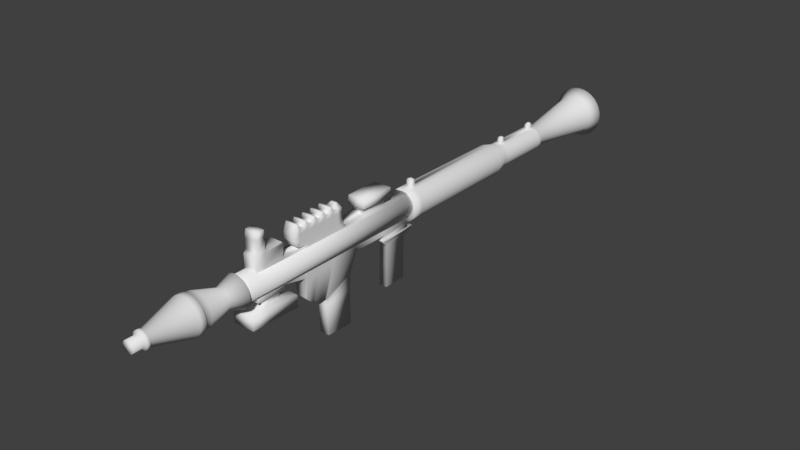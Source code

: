 # Source: Bazooka.blend  (saved by Blender 2.79.0; exported with 4.5.12 LTS)
import bpy
from mathutils import Matrix  # noqa: F401  (used for matrix-valued properties, if any)

bpy.ops.wm.read_factory_settings(use_empty=True)
scene = bpy.context.scene
scene.name = 'Scene'

# ---- collections
col_collection_1 = bpy.data.collections.new('Collection 1'); scene.collection.children.link(col_collection_1)

# ---- world
world_world = bpy.data.worlds.new('World'); scene.world = world_world
world_world.color = (0.05088, 0.05088, 0.05088)
world_world.use_sun_shadow = False
world_world.sun_shadow_jitter_overblur = 0.0
world_world.cycles.sampling_method = 'MANUAL'

# ---- meshes
me_cylinder_002 = bpy.data.meshes.new('Cylinder.002')
me_cylinder_002.from_pydata([(-1.282e-08, -0.2205, -0.2263), (0.0, 0.1471, -0.1471), (0.04836, -0.2205, -0.2215), (0.0287, 0.1471, -0.1443), (0.09487, -0.2205, -0.2074), (0.05629, 0.1471, -0.1359), (0.1377, -0.2205, -0.1845), (0.08172, 0.1471, -0.1223), (0.1753, -0.2205, -0.1537), (0.104, 0.1471, -0.104), (0.2061, -0.2205, -0.1161), (0.1223, 0.1471, -0.08172), (0.229, -0.2205, -0.07327), (0.1359, 0.1471, -0.05629), (0.2431, -0.2205, -0.02677), (0.1443, 0.1471, -0.0287), (0.2479, -0.2205, 0.02159), (0.1471, 0.1471, -1.753e-08), (0.2431, -0.2205, 0.06996), (0.1443, 0.1471, 0.0287), (0.229, -0.2205, 0.1165), (0.1359, 0.1471, 0.05629), (0.2061, -0.2205, 0.1593), (0.1223, 0.1471, 0.08172), (0.1753, -0.2205, 0.1969), (0.104, 0.1471, 0.104), (0.1377, -0.2205, 0.2277), (0.08172, 0.1471, 0.1223), (0.09487, -0.2205, 0.2506), (0.05629, 0.1471, 0.1359), (0.04836, -0.2205, 0.2647), (0.0287, 0.1471, 0.1443), (-9.359e-08, -0.2205, 0.2695), (-4.793e-08, 0.1471, 0.1471), (-0.04836, -0.2205, 0.2647), (-0.0287, 0.1471, 0.1443), (-0.09487, -0.2205, 0.2506), (-0.05629, 0.1471, 0.1359), (-0.1377, -0.2205, 0.2277), (-0.08172, 0.1471, 0.1223), (-0.1753, -0.2205, 0.1969), (-0.104, 0.1471, 0.104), (-0.2061, -0.2205, 0.1593), (-0.1223, 0.1471, 0.08172), (-0.229, -0.2205, 0.1165), (-0.1359, 0.1471, 0.05629), (-0.2431, -0.2205, 0.06996), (-0.1443, 0.1471, 0.0287), (-0.2479, -0.2205, 0.02159), (-0.1471, 0.1471, -1.485e-07), (-0.2431, -0.2205, -0.02677), (-0.1443, 0.1471, -0.0287), (-0.229, -0.2205, -0.07327), (-0.1359, 0.1471, -0.05629), (-0.2061, -0.2205, -0.1161), (-0.1223, 0.1471, -0.08172), (-0.1753, -0.2205, -0.1537), (-0.104, 0.1471, -0.104), (-0.1377, -0.2205, -0.1845), (-0.08172, 0.1471, -0.1223), (-0.09487, -0.2205, -0.2074), (-0.05629, 0.1471, -0.1359), (-0.04836, -0.2205, -0.2215), (-0.0287, 0.1471, -0.1443), (-1.02e-08, 0.376, -0.233), (0.04545, 0.376, -0.2285), (0.08916, 0.376, -0.2152), (0.1294, 0.376, -0.1937), (0.1647, 0.376, -0.1647), (0.1937, 0.376, -0.1294), (0.2152, 0.376, -0.08916), (0.2285, 0.376, -0.04545), (0.233, 0.376, 4.38e-09), (0.2285, 0.376, 0.04545), (0.2152, 0.376, 0.08916), (0.1937, 0.376, 0.1294), (0.1647, 0.376, 0.1647), (0.1294, 0.376, 0.1937), (0.08916, 0.376, 0.2152), (0.04545, 0.376, 0.2285), (-8.611e-08, 0.376, 0.233), (-0.04545, 0.376, 0.2285), (-0.08916, 0.376, 0.2152), (-0.1294, 0.376, 0.1937), (-0.1647, 0.376, 0.1647), (-0.1937, 0.376, 0.1294), (-0.2152, 0.376, 0.08916), (-0.2285, 0.376, 0.04545), (-0.233, 0.376, -2.03e-07), (-0.2285, 0.376, -0.04545), (-0.2152, 0.376, -0.08916), (-0.1937, 0.376, -0.1294), (-0.1647, 0.376, -0.1647), (-0.1294, 0.376, -0.1937), (-0.08916, 0.376, -0.2152), (-0.04545, 0.376, -0.2285), (1.07e-08, 0.4408, -0.05656), (0.01103, 0.4408, -0.05547), (0.02164, 0.4408, -0.05225), (0.03142, 0.4408, -0.04703), (0.03999, 0.4408, -0.03999), (0.04703, 0.4408, -0.03142), (0.05225, 0.4408, -0.02164), (0.05547, 0.4408, -0.01103), (0.05656, 0.4408, -4.216e-08), (0.05547, 0.4408, 0.01103), (0.05225, 0.4408, 0.02164), (0.04703, 0.4408, 0.03142), (0.03999, 0.4408, 0.03999), (0.03142, 0.4408, 0.04703), (0.02164, 0.4408, 0.05225), (0.01103, 0.4408, 0.05547), (-7.731e-09, 0.4408, 0.05656), (-0.01103, 0.4408, 0.05547), (-0.02164, 0.4408, 0.05225), (-0.03142, 0.4408, 0.04703), (-0.03999, 0.4408, 0.03999), (-0.04703, 0.4408, 0.03142), (-0.05225, 0.4408, 0.02164), (-0.05547, 0.4408, 0.01103), (-0.05656, 0.4408, -9.25e-08), (-0.05547, 0.4408, -0.01103), (-0.05225, 0.4408, -0.02164), (-0.04703, 0.4408, -0.03142), (-0.03999, 0.4408, -0.03999), (-0.03142, 0.4408, -0.04703), (-0.02164, 0.4408, -0.05225), (-0.01103, 0.4408, -0.05547), (4.875e-07, 1.611, -0.05656), (0.01103, 1.611, -0.05547), (0.02164, 1.611, -0.05225), (0.03142, 1.611, -0.04703), (0.03999, 1.611, -0.03999), (0.04703, 1.611, -0.03142), (0.05225, 1.611, -0.02164), (0.05547, 1.611, -0.01103), (0.05656, 1.611, -7.196e-08), (0.05547, 1.611, 0.01103), (0.05225, 1.611, 0.02164), (0.04703, 1.611, 0.03142), (0.03999, 1.611, 0.03999), (0.03142, 1.611, 0.04703), (0.02164, 1.611, 0.05225), (0.01103, 1.611, 0.05547), (4.691e-07, 1.611, 0.05656), (-0.01103, 1.611, 0.05547), (-0.02164, 1.611, 0.05225), (-0.03142, 1.611, 0.04703), (-0.03999, 1.611, 0.03999), (-0.04703, 1.611, 0.03142), (-0.05225, 1.611, 0.02164), (-0.05547, 1.611, 0.01103), (-0.05656, 1.611, -1.223e-07), (-0.05547, 1.611, -0.01103), (-0.05225, 1.611, -0.02164), (-0.04703, 1.611, -0.03142), (-0.03999, 1.611, -0.03999), (-0.03142, 1.611, -0.04703), (-0.02164, 1.611, -0.05225), (-0.01103, 1.611, -0.05547), (-1.282e-08, -0.3026, -0.2263), (0.04836, -0.3026, -0.2215), (0.09487, -0.3026, -0.2074), (0.1377, -0.3026, -0.1845), (0.1753, -0.3026, -0.1537), (0.2061, -0.3026, -0.1161), (0.229, -0.3026, -0.07327), (0.2431, -0.3026, -0.02677), (0.2479, -0.3026, 0.02159), (0.2431, -0.3026, 0.06996), (0.229, -0.3026, 0.1165), (0.2061, -0.3026, 0.1593), (0.1753, -0.3026, 0.1969), (0.1377, -0.3026, 0.2277), (0.09487, -0.3026, 0.2506), (0.04836, -0.3026, 0.2647), (-9.359e-08, -0.3026, 0.2695), (-0.04836, -0.3026, 0.2647), (-0.09487, -0.3026, 0.2506), (-0.1377, -0.3026, 0.2277), (-0.1753, -0.3026, 0.1969), (-0.2061, -0.3026, 0.1593), (-0.229, -0.3026, 0.1165), (-0.2431, -0.3026, 0.06996), (-0.2479, -0.3026, 0.02159), (-0.2431, -0.3026, -0.02677), (-0.229, -0.3026, -0.07327), (-0.2061, -0.3026, -0.1161), (-0.1753, -0.3026, -0.1537), (-0.1377, -0.3026, -0.1845), (-0.09487, -0.3026, -0.2074), (-0.04836, -0.3026, -0.2215), (-1.68e-08, -0.3155, -0.2466), (0.05232, -0.3155, -0.2414), (0.1026, -0.3155, -0.2262), (0.149, -0.3155, -0.2014), (0.1896, -0.3155, -0.168), (0.223, -0.3155, -0.1274), (0.2478, -0.3155, -0.08103), (0.263, -0.3155, -0.03073), (0.2682, -0.3155, 0.02159), (0.263, -0.3155, 0.07391), (0.2478, -0.3155, 0.1242), (0.223, -0.3155, 0.1706), (0.1896, -0.3155, 0.2112), (0.149, -0.3155, 0.2446), (0.1026, -0.3155, 0.2694), (0.05232, -0.3155, 0.2846), (-1.042e-07, -0.3155, 0.2898), (-0.05232, -0.3155, 0.2846), (-0.1026, -0.3155, 0.2694), (-0.149, -0.3155, 0.2446), (-0.1896, -0.3155, 0.2112), (-0.223, -0.3155, 0.1706), (-0.2478, -0.3155, 0.1242), (-0.263, -0.3155, 0.07391), (-0.2682, -0.3155, 0.02159), (-0.263, -0.3155, -0.03073), (-0.2478, -0.3155, -0.08104), (-0.223, -0.3155, -0.1274), (-0.1896, -0.3155, -0.168), (-0.149, -0.3155, -0.2014), (-0.1026, -0.3155, -0.2262), (-0.05232, -0.3155, -0.2414), (-1.68e-08, -0.3976, -0.2466), (0.05232, -0.3976, -0.2414), (0.1026, -0.3976, -0.2262), (0.149, -0.3976, -0.2014), (0.1896, -0.3976, -0.168), (0.223, -0.3976, -0.1274), (0.2478, -0.3976, -0.08103), (0.263, -0.3976, -0.03073), (0.2682, -0.3976, 0.02159), (0.263, -0.3976, 0.07391), (0.2478, -0.3976, 0.1242), (0.223, -0.3976, 0.1706), (0.1896, -0.3976, 0.2112), (0.149, -0.3976, 0.2446), (0.1026, -0.3976, 0.2694), (0.05232, -0.3976, 0.2846), (-1.042e-07, -0.3976, 0.2898), (-0.05232, -0.3976, 0.2846), (-0.1026, -0.3976, 0.2694), (-0.149, -0.3976, 0.2446), (-0.1896, -0.3976, 0.2112), (-0.223, -0.3976, 0.1706), (-0.2478, -0.3976, 0.1242), (-0.263, -0.3976, 0.07391), (-0.2682, -0.3976, 0.02159), (-0.263, -0.3976, -0.03073), (-0.2478, -0.3976, -0.08104), (-0.223, -0.3976, -0.1274), (-0.1896, -0.3976, -0.168), (-0.149, -0.3976, -0.2014), (-0.1026, -0.3976, -0.2262), (-0.05232, -0.3976, -0.2414), (-6.374e-08, -0.9676, -0.09034), (0.02184, -0.9676, -0.08819), (0.04283, -0.9676, -0.08182), (0.06219, -0.9676, -0.07148), (0.07915, -0.9676, -0.05756), (0.09307, -0.9676, -0.04059), (0.1034, -0.9676, -0.02124), (0.1098, -0.9676, -0.0002441), (0.1119, -0.9676, 0.02159), (0.1098, -0.9676, 0.04343), (0.1034, -0.9676, 0.06443), (0.09307, -0.9676, 0.08378), (0.07915, -0.9676, 0.1007), (0.06219, -0.9676, 0.1147), (0.04283, -0.9676, 0.125), (0.02184, -0.9676, 0.1314), (-1.002e-07, -0.9676, 0.1335), (-0.02184, -0.9676, 0.1314), (-0.04284, -0.9676, 0.125), (-0.06219, -0.9676, 0.1147), (-0.07915, -0.9676, 0.1007), (-0.09307, -0.9676, 0.08378), (-0.1034, -0.9676, 0.06443), (-0.1098, -0.9676, 0.04343), (-0.1119, -0.9676, 0.02159), (-0.1098, -0.9676, -0.0002442), (-0.1034, -0.9676, -0.02124), (-0.09307, -0.9676, -0.04059), (-0.07915, -0.9676, -0.05756), (-0.06219, -0.9676, -0.07148), (-0.04283, -0.9676, -0.08182), (-0.02184, -0.9676, -0.08819), (-6.489e-08, -0.9849, -0.1047), (0.02465, -0.9849, -0.1023), (0.04834, -0.9849, -0.09512), (0.07018, -0.9849, -0.08344), (0.08933, -0.9849, -0.06773), (0.105, -0.9849, -0.04859), (0.1167, -0.9849, -0.02675), (0.1239, -0.9849, -0.003052), (0.1263, -0.9849, 0.02159), (0.1239, -0.9849, 0.04624), (0.1167, -0.9849, 0.06994), (0.105, -0.9849, 0.09178), (0.08933, -0.9849, 0.1109), (0.07018, -0.9849, 0.1266), (0.04834, -0.9849, 0.1383), (0.02465, -0.9849, 0.1455), (-1.06e-07, -0.9849, 0.1479), (-0.02465, -0.9849, 0.1455), (-0.04834, -0.9849, 0.1383), (-0.07018, -0.9849, 0.1266), (-0.08933, -0.9849, 0.1109), (-0.105, -0.9849, 0.09178), (-0.1167, -0.9849, 0.06994), (-0.1239, -0.9849, 0.04624), (-0.1263, -0.9849, 0.02159), (-0.1239, -0.9849, -0.003052), (-0.1167, -0.9849, -0.02675), (-0.105, -0.9849, -0.04859), (-0.08933, -0.9849, -0.06773), (-0.07018, -0.9849, -0.08344), (-0.04834, -0.9849, -0.09512), (-0.02464, -0.9849, -0.1023), (-6.489e-08, -1.028, -0.1047), (0.02465, -1.028, -0.1023), (0.04834, -1.028, -0.09512), (0.07018, -1.028, -0.08344), (0.08933, -1.028, -0.06773), (0.105, -1.028, -0.04859), (0.1167, -1.028, -0.02675), (0.1239, -1.028, -0.003052), (0.1263, -1.028, 0.02159), (0.1239, -1.028, 0.04624), (0.1167, -1.028, 0.06994), (0.105, -1.028, 0.09178), (0.08933, -1.028, 0.1109), (0.07018, -1.028, 0.1266), (0.04834, -1.028, 0.1383), (0.02465, -1.028, 0.1455), (-1.06e-07, -1.028, 0.1479), (-0.02465, -1.028, 0.1455), (-0.04834, -1.028, 0.1383), (-0.07018, -1.028, 0.1266), (-0.08933, -1.028, 0.1109), (-0.105, -1.028, 0.09178), (-0.1167, -1.028, 0.06994), (-0.1239, -1.028, 0.04624), (-0.1263, -1.028, 0.02159), (-0.1239, -1.028, -0.003052), (-0.1167, -1.028, -0.02675), (-0.105, -1.028, -0.04859), (-0.08933, -1.028, -0.06773), (-0.07018, -1.028, -0.08344), (-0.04834, -1.028, -0.09512), (-0.02464, -1.028, -0.1023), (-5.949e-08, -1.058, -0.07025), (0.01707, -1.058, -0.06857), (0.03349, -1.058, -0.06359), (0.04863, -1.058, -0.0555), (0.06189, -1.058, -0.04461), (0.07277, -1.058, -0.03135), (0.08086, -1.058, -0.01622), (0.08584, -1.058, 0.0001994), (0.08752, -1.058, 0.01727), (0.08584, -1.058, 0.03435), (0.08086, -1.058, 0.05077), (0.07277, -1.058, 0.0659), (0.06189, -1.058, 0.07916), (0.04863, -1.058, 0.09005), (0.03349, -1.058, 0.09814), (0.01707, -1.058, 0.1031), (-8.801e-08, -1.058, 0.1048), (-0.01708, -1.058, 0.1031), (-0.03349, -1.058, 0.09814), (-0.04863, -1.058, 0.09005), (-0.06189, -1.058, 0.07916), (-0.07277, -1.058, 0.0659), (-0.08086, -1.058, 0.05077), (-0.08584, -1.058, 0.03435), (-0.08752, -1.058, 0.01727), (-0.08584, -1.058, 0.0001993), (-0.08086, -1.058, -0.01622), (-0.07277, -1.058, -0.03135), (-0.06189, -1.058, -0.04461), (-0.04863, -1.058, -0.0555), (-0.03349, -1.058, -0.06359), (-0.01707, -1.058, -0.06857), (-2.383e-07, -1.188, -0.07025), (0.01707, -1.188, -0.06857), (0.03349, -1.188, -0.06359), (0.04863, -1.188, -0.0555), (0.06189, -1.188, -0.04461), (0.07277, -1.188, -0.03135), (0.08086, -1.188, -0.01622), (0.08584, -1.188, 0.0001994), (0.08752, -1.188, 0.01727), (0.08584, -1.188, 0.03435), (0.08086, -1.188, 0.05077), (0.07277, -1.188, 0.0659), (0.06189, -1.188, 0.07916), (0.04863, -1.188, 0.09005), (0.03349, -1.188, 0.09814), (0.01707, -1.188, 0.1031), (-2.668e-07, -1.188, 0.1048), (-0.01708, -1.188, 0.1031), (-0.03349, -1.188, 0.09814), (-0.04863, -1.188, 0.09005), (-0.06189, -1.188, 0.07916), (-0.07277, -1.188, 0.0659), (-0.08086, -1.188, 0.05077), (-0.08584, -1.188, 0.03435), (-0.08752, -1.188, 0.01727), (-0.08584, -1.188, 0.0001993), (-0.08086, -1.188, -0.01622), (-0.07277, -1.188, -0.03135), (-0.06189, -1.188, -0.04461), (-0.04863, -1.188, -0.0555), (-0.03349, -1.188, -0.06359), (-0.01708, -1.188, -0.06857)], [], [(0, 1, 3, 2), (2, 3, 5, 4), (4, 5, 7, 6), (6, 7, 9, 8), (8, 9, 11, 10), (10, 11, 13, 12), (12, 13, 15, 14), (14, 15, 17, 16), (16, 17, 19, 18), (18, 19, 21, 20), (20, 21, 23, 22), (22, 23, 25, 24), (24, 25, 27, 26), (26, 27, 29, 28), (28, 29, 31, 30), (30, 31, 33, 32), (32, 33, 35, 34), (34, 35, 37, 36), (36, 37, 39, 38), (38, 39, 41, 40), (40, 41, 43, 42), (42, 43, 45, 44), (44, 45, 47, 46), (46, 47, 49, 48), (48, 49, 51, 50), (50, 51, 53, 52), (52, 53, 55, 54), (54, 55, 57, 56), (56, 57, 59, 58), (58, 59, 61, 60), (15, 13, 70, 71), (60, 61, 63, 62), (62, 63, 1, 0), (30, 32, 176, 175), (82, 81, 113, 114), (33, 31, 79, 80), (51, 49, 88, 89), (7, 5, 66, 67), (25, 23, 75, 76), (43, 41, 84, 85), (61, 59, 93, 94), (17, 15, 71, 72), (35, 33, 80, 81), (53, 51, 89, 90), (9, 7, 67, 68), (27, 25, 76, 77), (45, 43, 85, 86), (63, 61, 94, 95), (19, 17, 72, 73), (37, 35, 81, 82), (55, 53, 90, 91), (11, 9, 68, 69), (29, 27, 77, 78), (47, 45, 86, 87), (3, 1, 64, 65), (1, 63, 95, 64), (21, 19, 73, 74), (39, 37, 82, 83), (57, 55, 91, 92), (13, 11, 69, 70), (31, 29, 78, 79), (49, 47, 87, 88), (5, 3, 65, 66), (23, 21, 74, 75), (41, 39, 83, 84), (59, 57, 92, 93), (117, 116, 148, 149), (69, 68, 100, 101), (64, 95, 127, 96), (83, 82, 114, 115), (70, 69, 101, 102), (84, 83, 115, 116), (71, 70, 102, 103), (85, 84, 116, 117), (72, 71, 103, 104), (86, 85, 117, 118), (73, 72, 104, 105), (87, 86, 118, 119), (74, 73, 105, 106), (88, 87, 119, 120), (75, 74, 106, 107), (89, 88, 120, 121), (76, 75, 107, 108), (90, 89, 121, 122), (77, 76, 108, 109), (91, 90, 122, 123), (78, 77, 109, 110), (65, 64, 96, 97), (92, 91, 123, 124), (79, 78, 110, 111), (66, 65, 97, 98), (93, 92, 124, 125), (80, 79, 111, 112), (67, 66, 98, 99), (94, 93, 125, 126), (81, 80, 112, 113), (68, 67, 99, 100), (95, 94, 126, 127), (129, 128, 159, 158, 157, 156, 155, 154, 153, 152, 151, 150, 149, 148, 147, 146, 145, 144, 143, 142, 141, 140, 139, 138, 137, 136, 135, 134, 133, 132, 131, 130), (104, 103, 135, 136), (118, 117, 149, 150), (105, 104, 136, 137), (119, 118, 150, 151), (106, 105, 137, 138), (120, 119, 151, 152), (107, 106, 138, 139), (121, 120, 152, 153), (108, 107, 139, 140), (122, 121, 153, 154), (109, 108, 140, 141), (123, 122, 154, 155), (110, 109, 141, 142), (97, 96, 128, 129), (124, 123, 155, 156), (111, 110, 142, 143), (98, 97, 129, 130), (125, 124, 156, 157), (112, 111, 143, 144), (99, 98, 130, 131), (126, 125, 157, 158), (113, 112, 144, 145), (100, 99, 131, 132), (127, 126, 158, 159), (114, 113, 145, 146), (101, 100, 132, 133), (96, 127, 159, 128), (115, 114, 146, 147), (102, 101, 133, 134), (116, 115, 147, 148), (103, 102, 134, 135), (186, 187, 219, 218), (48, 50, 185, 184), (4, 6, 163, 162), (22, 24, 172, 171), (40, 42, 181, 180), (58, 60, 190, 189), (14, 16, 168, 167), (32, 34, 177, 176), (50, 52, 186, 185), (6, 8, 164, 163), (24, 26, 173, 172), (42, 44, 182, 181), (60, 62, 191, 190), (16, 18, 169, 168), (34, 36, 178, 177), (52, 54, 187, 186), (8, 10, 165, 164), (26, 28, 174, 173), (44, 46, 183, 182), (0, 2, 161, 160), (62, 0, 160, 191), (18, 20, 170, 169), (36, 38, 179, 178), (54, 56, 188, 187), (10, 12, 166, 165), (28, 30, 175, 174), (46, 48, 184, 183), (2, 4, 162, 161), (20, 22, 171, 170), (38, 40, 180, 179), (56, 58, 189, 188), (12, 14, 167, 166), (221, 222, 254, 253), (173, 174, 206, 205), (160, 161, 193, 192), (187, 188, 220, 219), (174, 175, 207, 206), (161, 162, 194, 193), (188, 189, 221, 220), (175, 176, 208, 207), (162, 163, 195, 194), (189, 190, 222, 221), (176, 177, 209, 208), (163, 164, 196, 195), (190, 191, 223, 222), (177, 178, 210, 209), (164, 165, 197, 196), (191, 160, 192, 223), (178, 179, 211, 210), (165, 166, 198, 197), (179, 180, 212, 211), (166, 167, 199, 198), (180, 181, 213, 212), (167, 168, 200, 199), (181, 182, 214, 213), (168, 169, 201, 200), (182, 183, 215, 214), (169, 170, 202, 201), (183, 184, 216, 215), (170, 171, 203, 202), (184, 185, 217, 216), (171, 172, 204, 203), (185, 186, 218, 217), (172, 173, 205, 204), (243, 244, 276, 275), (208, 209, 241, 240), (195, 196, 228, 227), (222, 223, 255, 254), (209, 210, 242, 241), (196, 197, 229, 228), (223, 192, 224, 255), (210, 211, 243, 242), (197, 198, 230, 229), (211, 212, 244, 243), (198, 199, 231, 230), (212, 213, 245, 244), (199, 200, 232, 231), (213, 214, 246, 245), (200, 201, 233, 232), (214, 215, 247, 246), (201, 202, 234, 233), (215, 216, 248, 247), (202, 203, 235, 234), (216, 217, 249, 248), (203, 204, 236, 235), (217, 218, 250, 249), (204, 205, 237, 236), (218, 219, 251, 250), (205, 206, 238, 237), (192, 193, 225, 224), (219, 220, 252, 251), (206, 207, 239, 238), (193, 194, 226, 225), (220, 221, 253, 252), (207, 208, 240, 239), (194, 195, 227, 226), (278, 279, 311, 310), (230, 231, 263, 262), (244, 245, 277, 276), (231, 232, 264, 263), (245, 246, 278, 277), (232, 233, 265, 264), (246, 247, 279, 278), (233, 234, 266, 265), (247, 248, 280, 279), (234, 235, 267, 266), (248, 249, 281, 280), (235, 236, 268, 267), (249, 250, 282, 281), (236, 237, 269, 268), (250, 251, 283, 282), (237, 238, 270, 269), (224, 225, 257, 256), (251, 252, 284, 283), (238, 239, 271, 270), (225, 226, 258, 257), (252, 253, 285, 284), (239, 240, 272, 271), (226, 227, 259, 258), (253, 254, 286, 285), (240, 241, 273, 272), (227, 228, 260, 259), (254, 255, 287, 286), (241, 242, 274, 273), (228, 229, 261, 260), (255, 224, 256, 287), (242, 243, 275, 274), (229, 230, 262, 261), (313, 314, 346, 345), (265, 266, 298, 297), (279, 280, 312, 311), (266, 267, 299, 298), (280, 281, 313, 312), (267, 268, 300, 299), (281, 282, 314, 313), (268, 269, 301, 300), (282, 283, 315, 314), (269, 270, 302, 301), (256, 257, 289, 288), (283, 284, 316, 315), (270, 271, 303, 302), (257, 258, 290, 289), (284, 285, 317, 316), (271, 272, 304, 303), (258, 259, 291, 290), (285, 286, 318, 317), (272, 273, 305, 304), (259, 260, 292, 291), (286, 287, 319, 318), (273, 274, 306, 305), (260, 261, 293, 292), (287, 256, 288, 319), (274, 275, 307, 306), (261, 262, 294, 293), (275, 276, 308, 307), (262, 263, 295, 294), (276, 277, 309, 308), (263, 264, 296, 295), (277, 278, 310, 309), (264, 265, 297, 296), (321, 322, 354, 353), (300, 301, 333, 332), (314, 315, 347, 346), (301, 302, 334, 333), (288, 289, 321, 320), (315, 316, 348, 347), (302, 303, 335, 334), (289, 290, 322, 321), (316, 317, 349, 348), (303, 304, 336, 335), (290, 291, 323, 322), (317, 318, 350, 349), (304, 305, 337, 336), (291, 292, 324, 323), (318, 319, 351, 350), (305, 306, 338, 337), (292, 293, 325, 324), (319, 288, 320, 351), (306, 307, 339, 338), (293, 294, 326, 325), (307, 308, 340, 339), (294, 295, 327, 326), (308, 309, 341, 340), (295, 296, 328, 327), (309, 310, 342, 341), (296, 297, 329, 328), (310, 311, 343, 342), (297, 298, 330, 329), (311, 312, 344, 343), (298, 299, 331, 330), (312, 313, 345, 344), (299, 300, 332, 331), (356, 357, 389, 388), (348, 349, 381, 380), (335, 336, 368, 367), (322, 323, 355, 354), (349, 350, 382, 381), (336, 337, 369, 368), (323, 324, 356, 355), (350, 351, 383, 382), (337, 338, 370, 369), (324, 325, 357, 356), (351, 320, 352, 383), (338, 339, 371, 370), (325, 326, 358, 357), (339, 340, 372, 371), (326, 327, 359, 358), (340, 341, 373, 372), (327, 328, 360, 359), (341, 342, 374, 373), (328, 329, 361, 360), (342, 343, 375, 374), (329, 330, 362, 361), (343, 344, 376, 375), (330, 331, 363, 362), (344, 345, 377, 376), (331, 332, 364, 363), (345, 346, 378, 377), (332, 333, 365, 364), (346, 347, 379, 378), (333, 334, 366, 365), (320, 321, 353, 352), (347, 348, 380, 379), (334, 335, 367, 366), (384, 385, 386, 387, 388, 389, 390, 391, 392, 393, 394, 395, 396, 397, 398, 399, 400, 401, 402, 403, 404, 405, 406, 407, 408, 409, 410, 411, 412, 413, 414, 415), (383, 352, 384, 415), (370, 371, 403, 402), (357, 358, 390, 389), (371, 372, 404, 403), (358, 359, 391, 390), (372, 373, 405, 404), (359, 360, 392, 391), (373, 374, 406, 405), (360, 361, 393, 392), (374, 375, 407, 406), (361, 362, 394, 393), (375, 376, 408, 407), (362, 363, 395, 394), (376, 377, 409, 408), (363, 364, 396, 395), (377, 378, 410, 409), (364, 365, 397, 396), (378, 379, 411, 410), (365, 366, 398, 397), (352, 353, 385, 384), (379, 380, 412, 411), (366, 367, 399, 398), (353, 354, 386, 385), (380, 381, 413, 412), (367, 368, 400, 399), (354, 355, 387, 386), (381, 382, 414, 413), (368, 369, 401, 400), (355, 356, 388, 387), (382, 383, 415, 414), (369, 370, 402, 401)])
me_cylinder_002.polygons.foreach_set('use_smooth', [True] * 386)
me_cylinder_002.use_remesh_preserve_volume = False
me_cylinder_002.use_remesh_preserve_attributes = False
me_cylinder_002.use_mirror_vertex_groups = False
me_cylinder_002.update()
me_cylinder_001 = bpy.data.meshes.new('Cylinder.001')
me_cylinder_001.from_pydata([(2.712e-16, -0.9858, -0.2355), (-1.666e-16, 0.9858, -0.2355), (0.04594, -0.9858, -0.231), (0.04594, 0.9858, -0.231), (0.09012, -0.9858, -0.2176), (0.09012, 0.9858, -0.2176), (0.1308, -0.9858, -0.1958), (0.1308, 0.9858, -0.1958), (0.1665, -0.9858, -0.1665), (0.1665, 0.9858, -0.1665), (0.1958, -0.9858, -0.1308), (0.1958, 0.9858, -0.1308), (0.2176, -0.9858, -0.09012), (0.2176, 0.9858, -0.09012), (0.231, -0.9858, -0.04594), (0.231, 0.9858, -0.04594), (0.2355, -0.9858, 2.531e-08), (0.2355, 0.9858, -6.087e-08), (0.231, -0.9858, 0.04594), (0.231, 0.9858, 0.04594), (0.2176, -0.9858, 0.09012), (0.2176, 0.9858, 0.09012), (0.1958, -0.9858, 0.1308), (0.1958, 0.9858, 0.1308), (0.1665, -0.9858, 0.1665), (0.1665, 0.9858, 0.1665), (0.1308, -0.9858, 0.1958), (0.1308, 0.9858, 0.1958), (0.09012, -0.9858, 0.2176), (0.09012, 0.9858, 0.2176), (0.04594, -0.9858, 0.231), (0.04594, 0.9858, 0.231), (-7.674e-08, -0.9858, 0.2355), (-7.674e-08, 0.9858, 0.2355), (-0.04594, -0.9858, 0.231), (-0.04594, 0.9858, 0.231), (-0.09012, -0.9858, 0.2176), (-0.09012, 0.9858, 0.2176), (-0.1308, -0.9858, 0.1958), (-0.1308, 0.9858, 0.1958), (-0.1665, -0.9858, 0.1665), (-0.1665, 0.9858, 0.1665), (-0.1958, -0.9858, 0.1308), (-0.1958, 0.9858, 0.1308), (-0.2176, -0.9858, 0.09012), (-0.2176, 0.9858, 0.09012), (-0.231, -0.9858, 0.04594), (-0.231, 0.9858, 0.04594), (-0.2355, -0.9858, -1.843e-07), (-0.2355, 0.9858, -2.705e-07), (-0.231, -0.9858, -0.04594), (-0.231, 0.9858, -0.04594), (-0.2176, -0.9858, -0.09012), (-0.2176, 0.9858, -0.09012), (-0.1958, -0.9858, -0.1308), (-0.1958, 0.9858, -0.1308), (-0.1665, -0.9858, -0.1665), (-0.1665, 0.9858, -0.1665), (-0.1308, -0.9858, -0.1958), (-0.1308, 0.9858, -0.1958), (-0.09012, -0.9858, -0.2176), (-0.09012, 0.9858, -0.2176), (-0.04594, -0.9858, -0.231), (-0.04594, 0.9858, -0.231), (-5.575e-08, 1.166, -0.1878), (0.03663, 1.166, -0.1841), (0.07185, 1.166, -0.1735), (0.1043, 1.166, -0.1561), (0.1328, 1.166, -0.1328), (0.1561, 1.166, -0.1043), (0.1735, 1.166, -0.07185), (0.1841, 1.166, -0.03663), (0.1878, 1.166, -8.435e-08), (0.1841, 1.166, 0.03663), (0.1735, 1.166, 0.07185), (0.1561, 1.166, 0.1043), (0.1328, 1.166, 0.1328), (0.1043, 1.166, 0.1561), (0.07185, 1.166, 0.1735), (0.03663, 1.166, 0.1841), (-1.169e-07, 1.166, 0.1878), (-0.03663, 1.166, 0.1841), (-0.07185, 1.166, 0.1735), (-0.1043, 1.166, 0.1561), (-0.1328, 1.166, 0.1328), (-0.1561, 1.166, 0.1043), (-0.1735, 1.166, 0.07185), (-0.1841, 1.166, 0.03663), (-0.1878, 1.166, -2.515e-07), (-0.1841, 1.166, -0.03663), (-0.1735, 1.166, -0.07185), (-0.1561, 1.166, -0.1043), (-0.1328, 1.166, -0.1328), (-0.1043, 1.166, -0.1561), (-0.07185, 1.166, -0.1735), (-0.03663, 1.166, -0.1841), (3.019e-07, 2.118, -0.1878), (0.03663, 2.118, -0.1841), (0.07185, 2.118, -0.1735), (0.1043, 2.118, -0.1561), (0.1328, 2.118, -0.1328), (0.1561, 2.118, -0.1043), (0.1735, 2.118, -0.07185), (0.1841, 2.118, -0.03663), (0.1878, 2.118, -1.291e-07), (0.1841, 2.118, 0.03663), (0.1735, 2.118, 0.07185), (0.1561, 2.118, 0.1043), (0.1328, 2.118, 0.1328), (0.1043, 2.118, 0.1561), (0.07185, 2.118, 0.1735), (0.03663, 2.118, 0.1841), (2.407e-07, 2.118, 0.1878), (-0.03663, 2.118, 0.1841), (-0.07185, 2.118, 0.1735), (-0.1043, 2.118, 0.1561), (-0.1328, 2.118, 0.1328), (-0.1561, 2.118, 0.1043), (-0.1735, 2.118, 0.07185), (-0.1841, 2.118, 0.03663), (-0.1878, 2.118, -2.962e-07), (-0.1841, 2.118, -0.03663), (-0.1735, 2.118, -0.07185), (-0.1561, 2.118, -0.1043), (-0.1328, 2.118, -0.1328), (-0.1043, 2.118, -0.1561), (-0.07185, 2.118, -0.1735), (-0.03663, 2.118, -0.1841), (2.464e-07, 2.192, -0.152), (0.02966, 2.192, -0.1491), (0.05818, 2.192, -0.1405), (0.08446, 2.192, -0.1264), (0.1075, 2.192, -0.1075), (0.1264, 2.192, -0.08446), (0.1405, 2.192, -0.05818), (0.1491, 2.192, -0.02966), (0.152, 2.192, -1.373e-07), (0.1491, 2.192, 0.02966), (0.1405, 2.192, 0.05818), (0.1264, 2.192, 0.08446), (0.1075, 2.192, 0.1075), (0.08446, 2.192, 0.1264), (0.05818, 2.192, 0.1405), (0.02966, 2.192, 0.1491), (1.969e-07, 2.192, 0.152), (-0.02966, 2.192, 0.1491), (-0.05818, 2.192, 0.1405), (-0.08446, 2.192, 0.1264), (-0.1075, 2.192, 0.1075), (-0.1264, 2.192, 0.08446), (-0.1405, 2.192, 0.05818), (-0.1491, 2.192, 0.02966), (-0.152, 2.192, -2.727e-07), (-0.1491, 2.192, -0.02966), (-0.1405, 2.192, -0.05818), (-0.1264, 2.192, -0.08446), (-0.1075, 2.192, -0.1075), (-0.08446, 2.192, -0.1264), (-0.05818, 2.192, -0.1405), (-0.02966, 2.192, -0.1491), (-1.25e-07, 3.361, -0.2874), (0.05849, 3.361, -0.2816), (0.1147, 3.361, -0.2646), (0.1666, 3.361, -0.2369), (0.212, 3.361, -0.1996), (0.2493, 3.361, -0.1541), (0.277, 3.361, -0.1023), (0.2941, 3.361, -0.04606), (0.2998, 3.361, 0.01244), (0.2941, 3.361, 0.07093), (0.277, 3.361, 0.1272), (0.2493, 3.361, 0.179), (0.212, 3.361, 0.2244), (0.1666, 3.361, 0.2617), (0.1147, 3.361, 0.2894), (0.05849, 3.361, 0.3065), (-2.227e-07, 3.361, 0.3123), (-0.05849, 3.361, 0.3065), (-0.1147, 3.361, 0.2894), (-0.1666, 3.361, 0.2617), (-0.212, 3.361, 0.2244), (-0.2493, 3.361, 0.179), (-0.277, 3.361, 0.1272), (-0.2941, 3.361, 0.07093), (-0.2998, 3.361, 0.01244), (-0.2941, 3.361, -0.04606), (-0.277, 3.361, -0.1023), (-0.2493, 3.361, -0.1541), (-0.212, 3.361, -0.1996), (-0.1666, 3.361, -0.2369), (-0.1147, 3.361, -0.2646), (-0.05849, 3.361, -0.2816), (-2.616e-07, 3.492, -0.3838), (0.07731, 3.492, -0.3762), (0.1517, 3.492, -0.3537), (0.2202, 3.492, -0.3171), (0.2802, 3.492, -0.2678), (0.3295, 3.492, -0.2077), (0.3661, 3.492, -0.1392), (0.3887, 3.492, -0.06487), (0.3963, 3.492, 0.01244), (0.3887, 3.492, 0.08975), (0.3661, 3.492, 0.1641), (0.3295, 3.492, 0.2326), (0.2802, 3.492, 0.2927), (0.2202, 3.492, 0.3419), (0.1517, 3.492, 0.3786), (0.07731, 3.492, 0.4011), (-3.907e-07, 3.492, 0.4087), (-0.07731, 3.492, 0.4011), (-0.1517, 3.492, 0.3786), (-0.2202, 3.492, 0.3419), (-0.2802, 3.492, 0.2927), (-0.3295, 3.492, 0.2326), (-0.3661, 3.492, 0.1641), (-0.3887, 3.492, 0.08975), (-0.3963, 3.492, 0.01244), (-0.3887, 3.492, -0.06487), (-0.3661, 3.492, -0.1392), (-0.3295, 3.492, -0.2077), (-0.2802, 3.492, -0.2678), (-0.2202, 3.492, -0.3171), (-0.1517, 3.492, -0.3537), (-0.07731, 3.492, -0.3762), (2.383e-16, -0.8377, -0.2355), (0.04594, -0.8377, -0.231), (0.09012, -0.8377, -0.2176), (0.1308, -0.8377, -0.1958), (0.1665, -0.8377, -0.1665), (0.1958, -0.8377, -0.1308), (0.2176, -0.8377, -0.09012), (0.231, -0.8377, -0.04594), (0.2355, -0.8377, 1.884e-08), (0.231, -0.8377, 0.04594), (0.2176, -0.8377, 0.09012), (0.1958, -0.8377, 0.1308), (0.1665, -0.8377, 0.1665), (0.1308, -0.8377, 0.1958), (0.09012, -0.8377, 0.2176), (0.04594, -0.8377, 0.231), (-7.674e-08, -0.8377, 0.2355), (-0.04594, -0.8377, 0.231), (-0.09012, -0.8377, 0.2176), (-0.1308, -0.8377, 0.1958), (-0.1665, -0.8377, 0.1665), (-0.1958, -0.8377, 0.1308), (-0.2176, -0.8377, 0.09012), (-0.231, -0.8377, 0.04594), (-0.2355, -0.8377, -1.908e-07), (-0.231, -0.8377, -0.04594), (-0.2176, -0.8377, -0.09012), (-0.1958, -0.8377, -0.1308), (-0.1665, -0.8377, -0.1665), (-0.1308, -0.8377, -0.1958), (-0.09012, -0.8377, -0.2176), (-0.04594, -0.8377, -0.231), (2.239e-16, -0.7729, -0.2355), (0.04594, -0.7729, -0.231), (0.09012, -0.7729, -0.2176), (0.1308, -0.7729, -0.1958), (0.1665, -0.7729, -0.1665), (0.1958, -0.7729, -0.1308), (0.2176, -0.7729, -0.09012), (0.231, -0.7729, -0.04594), (0.2355, -0.7729, 1.601e-08), (0.231, -0.7729, 0.04594), (0.2176, -0.7729, 0.09012), (0.1958, -0.7729, 0.1308), (0.1665, -0.7729, 0.1665), (0.1308, -0.7729, 0.1958), (0.09012, -0.7729, 0.2176), (0.04594, -0.7729, 0.231), (-7.674e-08, -0.7729, 0.2355), (-0.04594, -0.7729, 0.231), (-0.09012, -0.7729, 0.2176), (-0.1308, -0.7729, 0.1958), (-0.1665, -0.7729, 0.1665), (-0.1958, -0.7729, 0.1308), (-0.2176, -0.7729, 0.09012), (-0.231, -0.7729, 0.04594), (-0.2355, -0.7729, -1.936e-07), (-0.231, -0.7729, -0.04594), (-0.2176, -0.7729, -0.09012), (-0.1958, -0.7729, -0.1308), (-0.1665, -0.7729, -0.1665), (-0.1308, -0.7729, -0.1958), (-0.09012, -0.7729, -0.2176), (-0.04594, -0.7729, -0.231), (0.04594, -0.8377, 0.3239), (-7.674e-08, -0.8377, 0.3285), (-0.04594, -0.8377, 0.3239), (0.04594, -0.7729, 0.3239), (-7.674e-08, -0.7729, 0.3285), (-0.04594, -0.7729, 0.3239), (0.02759, -0.8248, 0.3395), (-7.645e-08, -0.8248, 0.3423), (-0.02759, -0.8248, 0.3395), (0.02759, -0.7859, 0.3395), (-7.645e-08, -0.7859, 0.3423), (-0.02759, -0.7859, 0.3395), (-0.1043, 1.265, 0.1561), (-0.1328, 1.265, 0.1328), (0.1735, 1.265, -0.07185), (0.1841, 1.265, -0.03663), (-0.1561, 1.265, 0.1043), (0.1878, 1.265, -8.902e-08), (-0.1735, 1.265, 0.07185), (0.1841, 1.265, 0.03663), (-0.1841, 1.265, 0.03663), (0.1735, 1.265, 0.07185), (-0.1878, 1.265, -2.561e-07), (0.1561, 1.265, 0.1043), (-0.1841, 1.265, -0.03663), (0.1328, 1.265, 0.1328), (-0.1735, 1.265, -0.07185), (0.1043, 1.265, 0.1561), (-0.1561, 1.265, -0.1043), (0.07185, 1.265, 0.1735), (-1.84e-08, 1.265, -0.1878), (0.03663, 1.265, -0.1841), (-0.1328, 1.265, -0.1328), (0.03663, 1.265, 0.1841), (0.07185, 1.265, -0.1735), (-0.1043, 1.265, -0.1561), (-7.958e-08, 1.265, 0.1878), (0.1043, 1.265, -0.1561), (-0.07185, 1.265, -0.1735), (-0.03663, 1.265, 0.1841), (0.1328, 1.265, -0.1328), (-0.03663, 1.265, -0.1841), (-0.07185, 1.265, 0.1735), (0.1561, 1.265, -0.1043), (-0.1043, 1.337, 0.1561), (0.1735, 1.337, -0.07185), (8.666e-09, 1.337, -0.1878), (-0.1328, 1.337, 0.1328), (0.1841, 1.337, -0.03663), (-0.1561, 1.337, 0.1043), (0.1878, 1.337, -9.24e-08), (-0.1735, 1.337, 0.07185), (0.1841, 1.337, 0.03663), (-0.1841, 1.337, 0.03663), (0.1735, 1.337, 0.07185), (-0.1878, 1.337, -2.595e-07), (0.1561, 1.337, 0.1043), (-0.1841, 1.337, -0.03663), (0.1328, 1.337, 0.1328), (-0.1735, 1.337, -0.07185), (0.1043, 1.337, 0.1561), (-0.1561, 1.337, -0.1043), (0.07185, 1.337, 0.1735), (0.03663, 1.337, -0.1841), (-0.1328, 1.337, -0.1328), (0.03663, 1.337, 0.1841), (0.07185, 1.337, -0.1735), (-0.1043, 1.337, -0.1561), (-5.251e-08, 1.337, 0.1878), (0.1043, 1.337, -0.1561), (-0.07185, 1.337, -0.1735), (-0.03663, 1.337, 0.1841), (0.1328, 1.337, -0.1328), (-0.03663, 1.337, -0.1841), (-0.07185, 1.337, 0.1735), (0.1561, 1.337, -0.1043), (0.03663, 1.265, 0.2411), (-7.958e-08, 1.265, 0.2447), (-0.03663, 1.265, 0.2411), (0.03663, 1.337, 0.2411), (-5.251e-08, 1.337, 0.2447), (-0.03663, 1.337, 0.2411), (0.02476, 1.277, 0.2715), (-7.464e-08, 1.277, 0.2739), (-0.02476, 1.277, 0.2715), (0.02476, 1.326, 0.2715), (-5.634e-08, 1.326, 0.2739), (-0.02476, 1.326, 0.2715), (-0.1043, 1.977, 0.1561), (0.1735, 1.977, -0.07185), (2.489e-07, 1.977, -0.1878), (-0.1328, 1.977, 0.1328), (0.1841, 1.977, -0.03663), (-0.1561, 1.977, 0.1043), (0.1878, 1.977, -1.224e-07), (-0.1735, 1.977, 0.07185), (0.1841, 1.977, 0.03663), (-0.1841, 1.977, 0.03663), (0.1735, 1.977, 0.07185), (-0.1878, 1.977, -2.895e-07), (0.1561, 1.977, 0.1043), (-0.1841, 1.977, -0.03663), (0.1328, 1.977, 0.1328), (-0.1735, 1.977, -0.07185), (0.1043, 1.977, 0.1561), (-0.1561, 1.977, -0.1043), (0.07185, 1.977, 0.1735), (0.03663, 1.977, -0.1841), (-0.1328, 1.977, -0.1328), (0.03663, 1.977, 0.1841), (0.07185, 1.977, -0.1735), (-0.1043, 1.977, -0.1561), (1.877e-07, 1.977, 0.1878), (0.1043, 1.977, -0.1561), (-0.07185, 1.977, -0.1735), (-0.03663, 1.977, 0.1841), (0.1328, 1.977, -0.1328), (-0.03663, 1.977, -0.1841), (-0.07185, 1.977, 0.1735), (0.1561, 1.977, -0.1043), (-0.1043, 2.065, 0.1561), (0.1735, 2.065, -0.07185), (2.823e-07, 2.065, -0.1878), (-0.1328, 2.065, 0.1328), (0.1841, 2.065, -0.03663), (-0.1561, 2.065, 0.1043), (0.1878, 2.065, -1.266e-07), (-0.1735, 2.065, 0.07185), (0.1841, 2.065, 0.03663), (-0.1841, 2.065, 0.03663), (0.1735, 2.065, 0.07185), (-0.1878, 2.065, -2.937e-07), (0.1561, 2.065, 0.1043), (-0.1841, 2.065, -0.03663), (0.1328, 2.065, 0.1328), (-0.1735, 2.065, -0.07185), (0.1043, 2.065, 0.1561), (-0.1561, 2.065, -0.1043), (0.07185, 2.065, 0.1735), (0.03663, 2.065, -0.1841), (-0.1328, 2.065, -0.1328), (0.03663, 2.065, 0.1841), (0.07185, 2.065, -0.1735), (-0.1043, 2.065, -0.1561), (2.211e-07, 2.065, 0.1878), (0.1043, 2.065, -0.1561), (-0.07185, 2.065, -0.1735), (-0.03663, 2.065, 0.1841), (0.1328, 2.065, -0.1328), (-0.03663, 2.065, -0.1841), (-0.07185, 2.065, 0.1735), (0.1561, 2.065, -0.1043), (0.03663, 1.977, 0.2445), (1.877e-07, 1.977, 0.2482), (-0.03663, 1.977, 0.2445), (0.03663, 2.065, 0.2445), (2.211e-07, 2.065, 0.2482), (-0.03663, 2.065, 0.2445), (0.01586, 2.002, 0.2744), (1.973e-07, 2.002, 0.2759), (-0.01586, 2.002, 0.2744), (0.01586, 2.04, 0.2744), (2.118e-07, 2.04, 0.2759), (-0.01586, 2.04, 0.2744)], [], [(256, 1, 3, 257), (257, 3, 5, 258), (258, 5, 7, 259), (259, 7, 9, 260), (260, 9, 11, 261), (261, 11, 13, 262), (262, 13, 15, 263), (263, 15, 17, 264), (264, 17, 19, 265), (265, 19, 21, 266), (266, 21, 23, 267), (267, 23, 25, 268), (268, 25, 27, 269), (269, 27, 29, 270), (270, 29, 31, 271), (271, 31, 33, 272), (272, 33, 35, 273), (273, 35, 37, 274), (274, 37, 39, 275), (275, 39, 41, 276), (276, 41, 43, 277), (277, 43, 45, 278), (278, 45, 47, 279), (279, 47, 49, 280), (280, 49, 51, 281), (281, 51, 53, 282), (282, 53, 55, 283), (283, 55, 57, 284), (284, 57, 59, 285), (285, 59, 61, 286), (7, 5, 66, 67), (286, 61, 63, 287), (287, 63, 1, 256), (0, 2, 4, 6, 8, 10, 12, 14, 16, 18, 20, 22, 24, 26, 28, 30, 32, 34, 36, 38, 40, 42, 44, 46, 48, 50, 52, 54, 56, 58, 60, 62), (411, 408, 115, 116), (25, 23, 75, 76), (43, 41, 84, 85), (61, 59, 93, 94), (17, 15, 71, 72), (35, 33, 80, 81), (53, 51, 89, 90), (9, 7, 67, 68), (27, 25, 76, 77), (45, 43, 85, 86), (63, 61, 94, 95), (19, 17, 72, 73), (37, 35, 81, 82), (55, 53, 90, 91), (11, 9, 68, 69), (29, 27, 77, 78), (47, 45, 86, 87), (3, 1, 64, 65), (1, 63, 95, 64), (21, 19, 73, 74), (39, 37, 82, 83), (57, 55, 91, 92), (13, 11, 69, 70), (31, 29, 78, 79), (49, 47, 87, 88), (5, 3, 65, 66), (23, 21, 74, 75), (41, 39, 83, 84), (59, 57, 92, 93), (15, 13, 70, 71), (33, 31, 79, 80), (51, 49, 88, 89), (119, 118, 150, 151), (412, 409, 102, 103), (413, 411, 116, 117), (414, 412, 103, 104), (415, 413, 117, 118), (416, 414, 104, 105), (417, 415, 118, 119), (418, 416, 105, 106), (419, 417, 119, 120), (420, 418, 106, 107), (421, 419, 120, 121), (422, 420, 107, 108), (423, 421, 121, 122), (424, 422, 108, 109), (425, 423, 122, 123), (426, 424, 109, 110), (427, 410, 96, 97), (428, 425, 123, 124), (429, 426, 110, 111), (430, 427, 97, 98), (431, 428, 124, 125), (432, 429, 111, 112), (433, 430, 98, 99), (434, 431, 125, 126), (435, 432, 112, 113), (436, 433, 99, 100), (437, 434, 126, 127), (438, 435, 113, 114), (439, 436, 100, 101), (410, 437, 127, 96), (408, 438, 114, 115), (409, 439, 101, 102), (154, 153, 185, 186), (106, 105, 137, 138), (120, 119, 151, 152), (107, 106, 138, 139), (121, 120, 152, 153), (108, 107, 139, 140), (122, 121, 153, 154), (109, 108, 140, 141), (123, 122, 154, 155), (110, 109, 141, 142), (97, 96, 128, 129), (124, 123, 155, 156), (111, 110, 142, 143), (98, 97, 129, 130), (125, 124, 156, 157), (112, 111, 143, 144), (99, 98, 130, 131), (126, 125, 157, 158), (113, 112, 144, 145), (100, 99, 131, 132), (127, 126, 158, 159), (114, 113, 145, 146), (101, 100, 132, 133), (96, 127, 159, 128), (115, 114, 146, 147), (102, 101, 133, 134), (116, 115, 147, 148), (103, 102, 134, 135), (117, 116, 148, 149), (104, 103, 135, 136), (118, 117, 149, 150), (105, 104, 136, 137), (162, 161, 193, 194), (141, 140, 172, 173), (155, 154, 186, 187), (142, 141, 173, 174), (129, 128, 160, 161), (156, 155, 187, 188), (143, 142, 174, 175), (130, 129, 161, 162), (157, 156, 188, 189), (144, 143, 175, 176), (131, 130, 162, 163), (158, 157, 189, 190), (145, 144, 176, 177), (132, 131, 163, 164), (159, 158, 190, 191), (146, 145, 177, 178), (133, 132, 164, 165), (128, 159, 191, 160), (147, 146, 178, 179), (134, 133, 165, 166), (148, 147, 179, 180), (135, 134, 166, 167), (149, 148, 180, 181), (136, 135, 167, 168), (150, 149, 181, 182), (137, 136, 168, 169), (151, 150, 182, 183), (138, 137, 169, 170), (152, 151, 183, 184), (139, 138, 170, 171), (153, 152, 184, 185), (140, 139, 171, 172), (193, 192, 223, 222, 221, 220, 219, 218, 217, 216, 215, 214, 213, 212, 211, 210, 209, 208, 207, 206, 205, 204, 203, 202, 201, 200, 199, 198, 197, 196, 195, 194), (189, 188, 220, 221), (176, 175, 207, 208), (163, 162, 194, 195), (190, 189, 221, 222), (177, 176, 208, 209), (164, 163, 195, 196), (191, 190, 222, 223), (178, 177, 209, 210), (165, 164, 196, 197), (160, 191, 223, 192), (179, 178, 210, 211), (166, 165, 197, 198), (180, 179, 211, 212), (167, 166, 198, 199), (181, 180, 212, 213), (168, 167, 199, 200), (182, 181, 213, 214), (169, 168, 200, 201), (183, 182, 214, 215), (170, 169, 201, 202), (184, 183, 215, 216), (171, 170, 202, 203), (185, 184, 216, 217), (172, 171, 203, 204), (186, 185, 217, 218), (173, 172, 204, 205), (187, 186, 218, 219), (174, 173, 205, 206), (161, 160, 192, 193), (188, 187, 219, 220), (175, 174, 206, 207), (62, 255, 224, 0), (60, 254, 255, 62), (58, 253, 254, 60), (56, 252, 253, 58), (54, 251, 252, 56), (52, 250, 251, 54), (50, 249, 250, 52), (48, 248, 249, 50), (46, 247, 248, 48), (44, 246, 247, 46), (42, 245, 246, 44), (40, 244, 245, 42), (38, 243, 244, 40), (36, 242, 243, 38), (34, 241, 242, 36), (32, 240, 241, 34), (30, 239, 240, 32), (28, 238, 239, 30), (26, 237, 238, 28), (24, 236, 237, 26), (22, 235, 236, 24), (20, 234, 235, 22), (18, 233, 234, 20), (16, 232, 233, 18), (14, 231, 232, 16), (12, 230, 231, 14), (10, 229, 230, 12), (8, 228, 229, 10), (6, 227, 228, 8), (4, 226, 227, 6), (2, 225, 226, 4), (0, 224, 225, 2), (255, 287, 256, 224), (254, 286, 287, 255), (253, 285, 286, 254), (252, 284, 285, 253), (251, 283, 284, 252), (250, 282, 283, 251), (249, 281, 282, 250), (248, 280, 281, 249), (247, 279, 280, 248), (246, 278, 279, 247), (245, 277, 278, 246), (244, 276, 277, 245), (243, 275, 276, 244), (242, 274, 275, 243), (241, 273, 274, 242), (239, 271, 291, 288), (273, 241, 290, 293), (238, 270, 271, 239), (237, 269, 270, 238), (236, 268, 269, 237), (235, 267, 268, 236), (234, 266, 267, 235), (233, 265, 266, 234), (232, 264, 265, 233), (231, 263, 264, 232), (230, 262, 263, 231), (229, 261, 262, 230), (228, 260, 261, 229), (227, 259, 260, 228), (226, 258, 259, 227), (225, 257, 258, 226), (224, 256, 257, 225), (292, 293, 299, 298), (288, 291, 297, 294), (240, 239, 288, 289), (271, 272, 292, 291), (241, 240, 289, 290), (272, 273, 293, 292), (295, 298, 299, 296), (294, 297, 298, 295), (290, 289, 295, 296), (291, 292, 298, 297), (289, 288, 294, 295), (293, 290, 296, 299), (70, 69, 331, 302), (83, 82, 330, 300), (64, 95, 329, 318), (69, 68, 328, 331), (82, 81, 327, 330), (95, 94, 326, 329), (68, 67, 325, 328), (81, 80, 324, 327), (94, 93, 323, 326), (67, 66, 322, 325), (80, 79, 321, 324), (93, 92, 320, 323), (66, 65, 319, 322), (79, 78, 317, 321), (92, 91, 316, 320), (65, 64, 318, 319), (78, 77, 315, 317), (91, 90, 314, 316), (77, 76, 313, 315), (90, 89, 312, 314), (76, 75, 311, 313), (89, 88, 310, 312), (75, 74, 309, 311), (88, 87, 308, 310), (74, 73, 307, 309), (87, 86, 306, 308), (73, 72, 305, 307), (86, 85, 304, 306), (72, 71, 303, 305), (85, 84, 301, 304), (71, 70, 302, 303), (84, 83, 300, 301), (302, 331, 363, 333), (300, 330, 362, 332), (318, 329, 361, 334), (331, 328, 360, 363), (330, 327, 359, 362), (329, 326, 358, 361), (328, 325, 357, 360), (353, 356, 368, 367), (326, 323, 355, 358), (325, 322, 354, 357), (324, 321, 364, 365), (323, 320, 352, 355), (322, 319, 351, 354), (321, 317, 350, 353), (320, 316, 349, 352), (319, 318, 334, 351), (317, 315, 348, 350), (316, 314, 347, 349), (315, 313, 346, 348), (314, 312, 345, 347), (313, 311, 344, 346), (312, 310, 343, 345), (311, 309, 342, 344), (310, 308, 341, 343), (309, 307, 340, 342), (308, 306, 339, 341), (307, 305, 338, 340), (306, 304, 337, 339), (305, 303, 336, 338), (304, 301, 335, 337), (303, 302, 333, 336), (301, 300, 332, 335), (364, 367, 373, 370), (369, 366, 372, 375), (359, 327, 366, 369), (321, 353, 367, 364), (327, 324, 365, 366), (356, 359, 369, 368), (372, 371, 374, 375), (371, 370, 373, 374), (368, 369, 375, 374), (366, 365, 371, 372), (367, 368, 374, 373), (365, 364, 370, 371), (333, 363, 407, 377), (332, 362, 406, 376), (334, 361, 405, 378), (363, 360, 404, 407), (362, 359, 403, 406), (361, 358, 402, 405), (360, 357, 401, 404), (359, 356, 400, 403), (358, 355, 399, 402), (357, 354, 398, 401), (356, 353, 397, 400), (355, 352, 396, 399), (354, 351, 395, 398), (353, 350, 394, 397), (352, 349, 393, 396), (351, 334, 378, 395), (350, 348, 392, 394), (349, 347, 391, 393), (348, 346, 390, 392), (347, 345, 389, 391), (346, 344, 388, 390), (345, 343, 387, 389), (344, 342, 386, 388), (343, 341, 385, 387), (342, 340, 384, 386), (341, 339, 383, 385), (340, 338, 382, 384), (339, 337, 381, 383), (338, 336, 380, 382), (337, 335, 379, 381), (336, 333, 377, 380), (335, 332, 376, 379), (377, 407, 439, 409), (376, 406, 438, 408), (378, 405, 437, 410), (407, 404, 436, 439), (406, 403, 435, 438), (405, 402, 434, 437), (404, 401, 433, 436), (429, 432, 444, 443), (402, 399, 431, 434), (401, 398, 430, 433), (400, 397, 440, 441), (399, 396, 428, 431), (398, 395, 427, 430), (397, 394, 426, 429), (396, 393, 425, 428), (395, 378, 410, 427), (394, 392, 424, 426), (393, 391, 423, 425), (392, 390, 422, 424), (391, 389, 421, 423), (390, 388, 420, 422), (389, 387, 419, 421), (388, 386, 418, 420), (387, 385, 417, 419), (386, 384, 416, 418), (385, 383, 415, 417), (384, 382, 414, 416), (383, 381, 413, 415), (382, 380, 412, 414), (381, 379, 411, 413), (380, 377, 409, 412), (379, 376, 408, 411), (445, 442, 448, 451), (441, 440, 446, 447), (435, 403, 442, 445), (397, 429, 443, 440), (403, 400, 441, 442), (432, 435, 445, 444), (448, 447, 450, 451), (447, 446, 449, 450), (440, 443, 449, 446), (444, 445, 451, 450), (442, 441, 447, 448), (443, 444, 450, 449)])
me_cylinder_001.polygons.foreach_set('use_smooth', [True] * 422)
me_cylinder_001.use_remesh_preserve_volume = False
me_cylinder_001.use_remesh_preserve_attributes = False
me_cylinder_001.use_mirror_vertex_groups = False
me_cylinder_001.update()
me_cube_001 = bpy.data.meshes.new('Cube.001')
me_cube_001.from_pydata([(-0.0983, -1.49, -0.2033), (-0.0983, -1.484, 0.1721), (-0.0983, 1.281, -0.2624), (-0.0983, 1.268, 0.1674), (0.0983, -1.49, -0.2033), (0.0983, -1.484, 0.1721), (0.0983, 1.281, -0.2624), (0.0983, 1.268, 0.1674), (-0.0983, 0.8065, -0.2883), (-0.0983, 0.2508, -0.2818), (-0.0983, -0.1907, -0.2818), (-0.0983, -0.6998, -0.2818), (-0.0983, -1.048, -0.2083), (-0.0983, -1.051, 0.1706), (-0.0983, -0.683, 0.1463), (-0.0983, 0.04798, 0.1523), (-0.0983, 0.3881, 0.189), (-0.0983, 0.8022, 0.1717), (0.0983, -1.048, -0.2083), (0.0983, -0.6998, -0.2818), (0.0983, -0.1907, -0.2818), (0.0983, 0.2508, -0.2818), (0.0983, 0.8065, -0.2883), (0.0983, 0.8022, 0.1717), (0.0983, 0.3881, 0.189), (0.0983, 0.04798, 0.1523), (0.0983, -0.683, 0.1463), (0.0983, -1.051, 0.1706), (-0.0983, -1.49, 0.3433), (0.0983, -1.49, 0.3433), (-0.0983, -1.024, 0.3491), (0.0983, -1.024, 0.3491), (-0.0983, -1.447, 0.3852), (0.0983, -1.447, 0.3852), (-0.0983, -1.063, 0.3881), (0.0983, -1.063, 0.3881), (-0.0983, -1.335, -0.2008), (0.0983, -1.342, 0.1716), (-0.0983, -1.342, 0.1716), (0.0983, -1.335, -0.2008), (0.0983, -1.336, 0.3452), (-0.0983, -1.336, 0.3452), (0.0983, -1.321, 0.3862), (-0.0983, -1.321, 0.3862), (-0.0983, -1.448, 0.5372), (0.0983, -1.448, 0.5372), (0.0983, -1.322, 0.5381), (-0.0983, -1.322, 0.5381), (-0.0983, -1.452, 0.5632), (0.0983, -1.452, 0.5632), (0.0983, -1.322, 0.5699), (-0.0983, -1.322, 0.5699), (-0.0983, -1.435, 0.6415), (0.0983, -1.435, 0.6415), (0.0983, -1.327, 0.6511), (-0.0983, -1.327, 0.6511), (-0.0983, -0.6809, 0.1734), (-0.0983, 0.05007, 0.1794), (0.0983, 0.05007, 0.1794), (0.0983, -0.6809, 0.1734), (-0.0983, -0.7895, 0.1893), (-0.0983, 0.01522, 0.2069), (0.0983, 0.01522, 0.2069), (0.0983, -0.7895, 0.1893), (-0.0983, -0.8277, 0.274), (-0.0983, 0.004534, 0.2887), (0.0983, 0.004534, 0.2887), (0.0983, -0.8277, 0.274), (-0.0983, -0.8293, 0.3643), (-0.0983, 0.002942, 0.3789), (0.0983, 0.002942, 0.3789), (0.0983, -0.8293, 0.3643), (-0.0983, -0.8132, 0.4262), (-0.0983, -0.002719, 0.4409), (0.0983, -0.002719, 0.4409), (0.0983, -0.8132, 0.4262), (-0.0983, -0.237, -0.2818), (-0.0983, -0.2833, -0.2818), (-0.0983, -0.3296, -0.2818), (-0.0983, -0.3758, -0.2818), (-0.0983, -0.4221, -0.2818), (-0.0983, -0.4684, -0.2818), (-0.0983, -0.5147, -0.2818), (-0.0983, -0.561, -0.2818), (-0.0983, -0.6072, -0.2818), (-0.0983, -0.6535, -0.2818), (-0.0983, -0.6165, 0.1468), (-0.0983, -0.5501, 0.1474), (-0.0983, -0.4836, 0.1479), (-0.0983, -0.4172, 0.1485), (-0.0983, -0.3507, 0.149), (-0.0983, -0.2843, 0.1496), (-0.0983, -0.2178, 0.1501), (-0.0983, -0.1514, 0.1506), (-0.0983, -0.08492, 0.1512), (-0.0983, -0.01847, 0.1517), (0.0983, -0.6535, -0.2818), (0.0983, -0.6072, -0.2818), (0.0983, -0.561, -0.2818), (0.0983, -0.5147, -0.2818), (0.0983, -0.4684, -0.2818), (0.0983, -0.4221, -0.2818), (0.0983, -0.3758, -0.2818), (0.0983, -0.3296, -0.2818), (0.0983, -0.2833, -0.2818), (0.0983, -0.237, -0.2818), (0.0983, -0.01847, 0.1517), (0.0983, -0.08492, 0.1512), (0.0983, -0.1514, 0.1506), (0.0983, -0.2178, 0.1501), (0.0983, -0.2843, 0.1496), (0.0983, -0.3507, 0.149), (0.0983, -0.4172, 0.1485), (0.0983, -0.4836, 0.1479), (0.0983, -0.5501, 0.1474), (0.0983, -0.6165, 0.1468), (-0.0983, -0.6145, 0.174), (-0.0983, -0.548, 0.1745), (-0.0983, -0.4816, 0.1751), (-0.0983, -0.4151, 0.1756), (-0.0983, -0.3486, 0.1762), (-0.0983, -0.2822, 0.1767), (-0.0983, -0.2157, 0.1773), (-0.0983, -0.1493, 0.1778), (-0.0983, -0.08283, 0.1783), (-0.0983, -0.01638, 0.1789), (0.0983, -0.01638, 0.1789), (0.0983, -0.08283, 0.1783), (0.0983, -0.1493, 0.1778), (0.0983, -0.2157, 0.1773), (0.0983, -0.2822, 0.1767), (0.0983, -0.3486, 0.1762), (0.0983, -0.4151, 0.1756), (0.0983, -0.4816, 0.1751), (0.0983, -0.548, 0.1745), (0.0983, -0.6145, 0.174), (-0.0983, -0.7164, 0.1909), (-0.0983, -0.6432, 0.1925), (-0.0983, -0.57, 0.1941), (-0.0983, -0.4969, 0.1957), (-0.0983, -0.4237, 0.1973), (-0.0983, -0.3506, 0.1989), (-0.0983, -0.2774, 0.2005), (-0.0983, -0.2043, 0.2021), (-0.0983, -0.1311, 0.2037), (-0.0983, -0.05794, 0.2053), (0.0983, -0.05794, 0.2053), (0.0983, -0.1311, 0.2037), (0.0983, -0.2043, 0.2021), (0.0983, -0.2774, 0.2005), (0.0983, -0.3506, 0.1989), (0.0983, -0.4237, 0.1973), (0.0983, -0.4969, 0.1957), (0.0983, -0.57, 0.1941), (0.0983, -0.6432, 0.1925), (0.0983, -0.7164, 0.1909), (-0.0983, -0.752, 0.2753), (-0.0983, -0.6764, 0.2767), (-0.0983, -0.6007, 0.278), (-0.0983, -0.5251, 0.2793), (-0.0983, -0.4494, 0.2807), (-0.0983, -0.3737, 0.282), (-0.0983, -0.2981, 0.2833), (-0.0983, -0.2224, 0.2847), (-0.0983, -0.1468, 0.286), (-0.0983, -0.07112, 0.2873), (0.0983, -0.07112, 0.2873), (0.0983, -0.1468, 0.286), (0.0983, -0.2224, 0.2847), (0.0983, -0.2981, 0.2833), (0.0983, -0.3737, 0.282), (0.0983, -0.4494, 0.2807), (0.0983, -0.5251, 0.2793), (0.0983, -0.6007, 0.278), (0.0983, -0.6764, 0.2767), (0.0983, -0.752, 0.2753), (-0.0983, -0.7536, 0.3656), (-0.0983, -0.678, 0.3669), (-0.0983, -0.6023, 0.3683), (-0.0983, -0.5267, 0.3696), (-0.0983, -0.451, 0.3709), (-0.0983, -0.3753, 0.3723), (-0.0983, -0.2997, 0.3736), (-0.0983, -0.224, 0.3749), (-0.0983, -0.1484, 0.3763), (-0.0983, -0.07271, 0.3776), (0.0983, -0.07271, 0.3776), (0.0983, -0.1484, 0.3763), (0.0983, -0.224, 0.3749), (0.0983, -0.2997, 0.3736), (0.0983, -0.3753, 0.3723), (0.0983, -0.451, 0.3709), (0.0983, -0.5267, 0.3696), (0.0983, -0.6023, 0.3683), (0.0983, -0.678, 0.3669), (0.0983, -0.7536, 0.3656), (-0.0983, -0.7396, 0.4276), (-0.0983, -0.6659, 0.4289), (-0.0983, -0.5922, 0.4302), (-0.0983, -0.5185, 0.4316), (-0.0983, -0.4448, 0.4329), (-0.0983, -0.3711, 0.4342), (-0.0983, -0.2975, 0.4356), (-0.0983, -0.2238, 0.4369), (-0.0983, -0.1501, 0.4382), (-0.0983, -0.0764, 0.4396), (0.0983, -0.0764, 0.4396), (0.0983, -0.1501, 0.4382), (0.0983, -0.2238, 0.4369), (0.0983, -0.2975, 0.4356), (0.0983, -0.3711, 0.4342), (0.0983, -0.4448, 0.4329), (0.0983, -0.5185, 0.4316), (0.0983, -0.5922, 0.4302), (0.0983, -0.6659, 0.4289), (0.0983, -0.7396, 0.4276), (-0.0983, -0.784, 0.4897), (0.0983, -0.784, 0.4897), (-0.0983, -0.7624, 0.4925), (0.0983, -0.7624, 0.4925), (-0.0983, -0.6495, 0.4884), (-0.0983, -0.6207, 0.4898), (0.0983, -0.6207, 0.4898), (0.0983, -0.6495, 0.4884), (-0.0983, -0.5049, 0.4911), (-0.0983, -0.4674, 0.4939), (0.0983, -0.4674, 0.4939), (0.0983, -0.5049, 0.4911), (-0.0983, -0.3605, 0.4967), (-0.0983, -0.3245, 0.4995), (0.0983, -0.3245, 0.4995), (0.0983, -0.3605, 0.4967), (-0.0983, -0.2104, 0.5021), (-0.0983, -0.1743, 0.5049), (0.0983, -0.1743, 0.5049), (0.0983, -0.2104, 0.5021), (-0.04151, -0.02508, 0.4999), (0.04151, -0.02508, 0.4999), (-0.04151, -0.05619, 0.4994), (0.04151, -0.05619, 0.4994), (-0.0983, 0.3913, 0.2648), (-0.0983, 0.8053, 0.2475), (0.0983, 0.8053, 0.2475), (0.0983, 0.3913, 0.2648), (-0.1377, 0.3645, 0.2769), (-0.1377, 0.8926, 0.2657), (0.1377, 0.8926, 0.2657), (0.1377, 0.3645, 0.2769), (-0.1377, 0.3836, 0.3985), (-0.1377, 0.8901, 0.4045), (0.1377, 0.8901, 0.4045), (0.1377, 0.3836, 0.3985), (-0.0983, 1.285, -0.3342), (0.0983, 1.285, -0.3342), (-0.0983, 0.7759, -0.3515), (0.0983, 0.7759, -0.3515), (-0.0983, 1.285, -0.3428), (0.0983, 1.285, -0.3428), (-0.0983, 0.7762, -0.3601), (0.0983, 0.7762, -0.3601), (-0.0983, 1.378, -0.3441), (0.0983, 1.378, -0.3441), (-0.0983, 0.7765, -0.371), (0.0983, 0.7765, -0.371), (-0.0983, 1.377, -0.3747), (0.0983, 1.377, -0.3747), (-0.0983, 0.797, -0.3944), (0.0983, 0.797, -0.3944), (-0.06003, 1.254, -0.4735), (0.06003, 1.254, -0.4735), (-0.06003, 0.8996, -0.4855), (0.06003, 0.8996, -0.4855), (-0.06003, 1.242, -1.119), (0.06003, 1.242, -1.119), (-0.06003, 0.8852, -1.123), (0.06003, 0.8852, -1.123), (-0.0983, -1.49, -0.2707), (0.0983, -1.49, -0.2707), (-0.0983, -1.048, -0.2757), (0.0983, -1.048, -0.2757), (-0.0983, -1.335, -0.2682), (0.0983, -1.335, -0.2682), (-0.06241, -1.39, -0.296), (0.06241, -1.39, -0.296), (-0.06241, -1.11, -0.2992), (0.06241, -1.11, -0.2992), (-0.06241, -1.292, -0.2945), (0.06241, -1.292, -0.2945), (-0.06241, -1.39, -0.366), (0.06241, -1.39, -0.366), (-0.06241, -1.11, -0.3692), (0.06241, -1.11, -0.3692), (-0.06241, -1.292, -0.3644), (0.06241, -1.292, -0.3644), (-0.1656, -1.649, -0.3801), (0.1656, -1.649, -0.3801), (-0.1656, -0.9052, -0.3886), (0.1656, -0.9052, -0.3886), (-0.1656, -1.388, -0.3759), (0.1656, -1.388, -0.3759), (-0.1656, -1.65, -0.5577), (0.1656, -1.65, -0.5577), (-0.1656, -0.906, -0.5661), (0.1656, -0.906, -0.5661), (-0.1656, -1.389, -0.5535), (0.1656, -1.389, -0.5535), (-0.0983, 0.13, -0.5561), (-0.07251, -0.3024, -0.7575), (-0.07262, -0.6684, -0.5848), (0.07262, -0.6684, -0.5848), (0.07251, -0.3024, -0.7575), (0.0983, 0.13, -0.5561), (-0.07251, -0.3358, -0.7502), (-0.07251, -0.3691, -0.743), (-0.07251, -0.4025, -0.7357), (-0.07251, -0.4358, -0.7284), (-0.07262, -0.4913, -0.7058), (-0.07262, -0.5199, -0.692), (-0.07262, -0.5479, -0.6839), (-0.07262, -0.5734, -0.6767), (-0.07262, -0.6133, -0.6447), (-0.07262, -0.6424, -0.6161), (0.07262, -0.6424, -0.6161), (0.07262, -0.6133, -0.6447), (0.07262, -0.5734, -0.6767), (0.07262, -0.5479, -0.6839), (0.07262, -0.5199, -0.692), (0.07262, -0.4913, -0.7058), (0.07251, -0.4358, -0.7284), (0.07251, -0.4025, -0.7357), (0.07251, -0.3691, -0.743), (0.07251, -0.3358, -0.7502), (-0.0983, 0.1271, -0.6484), (-0.07251, -0.2853, -0.8048), (0.07251, -0.2853, -0.8048), (0.0983, 0.1271, -0.6484), (-0.0983, 0.1121, -0.7959), (-0.07251, -0.3003, -0.8673), (0.07251, -0.3003, -0.8673), (0.0983, 0.1121, -0.7959), (-0.0983, 0.1141, -1.313), (-0.07251, -0.2863, -1.318), (0.07251, -0.2863, -1.318), (0.0983, 0.1141, -1.313), (-4.994e-16, 1.424, 0.162), (1.928e-16, -1.693, 0.162), (-0.03684, 1.424, 0.1584), (-0.03684, -1.693, 0.1584), (-0.07227, 1.424, 0.1476), (-0.07227, -1.693, 0.1476), (-0.1049, 1.424, 0.1302), (-0.1049, -1.693, 0.1302), (-0.1335, 1.424, 0.1067), (-0.1335, -1.693, 0.1067), (-0.157, 1.424, 0.07805), (-0.157, -1.693, 0.07805), (-0.1745, 1.424, 0.0454), (-0.1745, -1.693, 0.0454), (-0.1852, 1.424, 0.009977), (-0.1852, -1.693, 0.009977), (-0.1888, 1.424, -0.02687), (-0.1888, -1.693, -0.02687), (-0.1852, 1.424, -0.06371), (-0.1852, -1.693, -0.06371), (-0.1745, 1.424, -0.09913), (-0.1745, -1.693, -0.09913), (-0.157, 1.424, -0.1318), (-0.157, -1.693, -0.1318), (-0.1335, 1.424, -0.1604), (-0.1335, -1.693, -0.1604), (-0.1049, 1.424, -0.1839), (-0.1049, -1.693, -0.1839), (-0.07227, 1.424, -0.2013), (-0.07227, -1.693, -0.2013), (-0.03684, 1.424, -0.2121), (-0.03684, -1.693, -0.2121), (6.153e-08, 1.424, -0.2157), (6.153e-08, -1.693, -0.2157), (0.03684, 1.424, -0.2121), (0.03684, -1.693, -0.2121), (0.07227, 1.424, -0.2013), (0.07227, -1.693, -0.2013), (0.1049, 1.424, -0.1839), (0.1049, -1.693, -0.1839), (0.1335, 1.424, -0.1604), (0.1335, -1.693, -0.1604), (0.157, 1.424, -0.1318), (0.157, -1.693, -0.1318), (0.1745, 1.424, -0.09913), (0.1745, -1.693, -0.09913), (0.1852, 1.424, -0.06371), (0.1852, -1.693, -0.06371), (0.1888, 1.424, -0.02686), (0.1888, -1.693, -0.02686), (0.1852, 1.424, 0.009977), (0.1852, -1.693, 0.009977), (0.1745, 1.424, 0.0454), (0.1745, -1.693, 0.0454), (0.157, 1.424, 0.07805), (0.157, -1.693, 0.07805), (0.1335, 1.424, 0.1067), (0.1335, -1.693, 0.1067), (0.1049, 1.424, 0.1302), (0.1049, -1.693, 0.1302), (0.07227, 1.424, 0.1476), (0.07227, -1.693, 0.1476), (0.03684, 1.424, 0.1584), (0.03684, -1.693, 0.1584)], [], [(8, 17, 3, 2), (2, 3, 7, 6), (39, 37, 5, 4), (4, 5, 1, 0), (36, 12, 278, 280), (37, 27, 31, 40), (7, 3, 17, 23), (24, 23, 242, 243), (24, 16, 15, 25), (86, 14, 56, 116), (26, 14, 13, 27), (2, 6, 253, 252), (8, 22, 21, 9), (80, 79, 315, 316), (102, 101, 327, 328), (11, 19, 18, 12), (6, 7, 23, 22), (22, 23, 24, 21), (21, 24, 25, 20), (96, 115, 26, 19), (19, 26, 27, 18), (36, 38, 13, 12), (12, 13, 14, 11), (76, 95, 15, 10), (10, 15, 16, 9), (9, 16, 17, 8), (40, 31, 35, 42), (38, 1, 28, 41), (1, 5, 29, 28), (27, 13, 30, 31), (32, 33, 45, 44), (31, 30, 34, 35), (28, 29, 33, 32), (41, 28, 32, 43), (30, 41, 43, 34), (35, 34, 43, 42), (13, 38, 41, 30), (29, 40, 42, 33), (0, 1, 38, 36), (5, 37, 40, 29), (12, 18, 279, 278), (18, 27, 37, 39), (44, 45, 49, 48), (42, 43, 47, 46), (43, 32, 44, 47), (33, 42, 46, 45), (51, 48, 52, 55), (47, 44, 48, 51), (45, 46, 50, 49), (46, 47, 51, 50), (54, 55, 52, 53), (49, 50, 54, 53), (50, 51, 55, 54), (48, 49, 53, 52), (58, 57, 61, 62), (106, 25, 58, 126), (14, 26, 59, 56), (25, 15, 57, 58), (62, 61, 65, 66), (116, 56, 60, 136), (56, 59, 63, 60), (126, 58, 62, 146), (64, 67, 71, 68), (136, 60, 64, 156), (60, 63, 67, 64), (146, 62, 66, 166), (70, 69, 73, 74), (166, 66, 70, 186), (66, 65, 69, 70), (156, 64, 68, 176), (196, 72, 216, 218), (176, 68, 72, 196), (68, 71, 75, 72), (186, 70, 74, 206), (71, 195, 215, 75), (195, 194, 214, 215), (194, 193, 213, 214), (193, 192, 212, 213), (192, 191, 211, 212), (191, 190, 210, 211), (190, 189, 209, 210), (189, 188, 208, 209), (188, 187, 207, 208), (187, 186, 206, 207), (69, 185, 205, 73), (185, 184, 204, 205), (184, 183, 203, 204), (183, 182, 202, 203), (182, 181, 201, 202), (181, 180, 200, 201), (180, 179, 199, 200), (179, 178, 198, 199), (178, 177, 197, 198), (177, 176, 196, 197), (73, 205, 238, 236), (206, 205, 204, 207), (203, 208, 235, 232), (208, 203, 202, 209), (201, 210, 231, 228), (210, 201, 200, 211), (200, 199, 224, 225), (212, 199, 198, 213), (197, 214, 223, 220), (214, 197, 196, 215), (65, 165, 185, 69), (165, 164, 184, 185), (164, 163, 183, 184), (163, 162, 182, 183), (162, 161, 181, 182), (161, 160, 180, 181), (160, 159, 179, 180), (159, 158, 178, 179), (158, 157, 177, 178), (157, 156, 176, 177), (67, 175, 195, 71), (175, 174, 194, 195), (174, 173, 193, 194), (173, 172, 192, 193), (172, 171, 191, 192), (171, 170, 190, 191), (170, 169, 189, 190), (169, 168, 188, 189), (168, 167, 187, 188), (167, 166, 186, 187), (63, 155, 175, 67), (155, 154, 174, 175), (154, 153, 173, 174), (153, 152, 172, 173), (152, 151, 171, 172), (151, 150, 170, 171), (150, 149, 169, 170), (149, 148, 168, 169), (148, 147, 167, 168), (147, 146, 166, 167), (61, 145, 165, 65), (145, 144, 164, 165), (144, 143, 163, 164), (143, 142, 162, 163), (142, 141, 161, 162), (141, 140, 160, 161), (140, 139, 159, 160), (139, 138, 158, 159), (138, 137, 157, 158), (137, 136, 156, 157), (59, 135, 155, 63), (135, 134, 154, 155), (134, 133, 153, 154), (133, 132, 152, 153), (132, 131, 151, 152), (131, 130, 150, 151), (130, 129, 149, 150), (129, 128, 148, 149), (128, 127, 147, 148), (127, 126, 146, 147), (57, 125, 145, 61), (125, 124, 144, 145), (124, 123, 143, 144), (123, 122, 142, 143), (122, 121, 141, 142), (121, 120, 140, 141), (120, 119, 139, 140), (119, 118, 138, 139), (118, 117, 137, 138), (117, 116, 136, 137), (26, 115, 135, 59), (115, 114, 134, 135), (114, 113, 133, 134), (113, 112, 132, 133), (112, 111, 131, 132), (111, 110, 130, 131), (110, 109, 129, 130), (109, 108, 128, 129), (108, 107, 127, 128), (107, 106, 126, 127), (11, 14, 86, 85), (85, 86, 87, 84), (84, 87, 88, 83), (83, 88, 89, 82), (82, 89, 90, 81), (81, 90, 91, 80), (80, 91, 92, 79), (79, 92, 93, 78), (78, 93, 94, 77), (77, 94, 95, 76), (20, 25, 106, 105), (105, 106, 107, 104), (104, 107, 108, 103), (103, 108, 109, 102), (102, 109, 110, 101), (101, 110, 111, 100), (100, 111, 112, 99), (99, 112, 113, 98), (98, 113, 114, 97), (97, 114, 115, 96), (79, 78, 314, 315), (19, 11, 308, 309), (21, 20, 310, 311), (101, 100, 326, 327), (78, 77, 313, 314), (20, 105, 331, 310), (100, 99, 325, 326), (85, 84, 320, 321), (77, 76, 312, 313), (9, 21, 311, 306), (15, 95, 125, 57), (95, 94, 124, 125), (94, 93, 123, 124), (93, 92, 122, 123), (92, 91, 121, 122), (91, 90, 120, 121), (90, 89, 119, 120), (89, 88, 118, 119), (88, 87, 117, 118), (87, 86, 116, 117), (219, 218, 216, 217), (72, 75, 217, 216), (75, 215, 219, 217), (215, 196, 218, 219), (222, 221, 220, 223), (198, 197, 220, 221), (214, 213, 222, 223), (213, 198, 221, 222), (226, 225, 224, 227), (199, 212, 227, 224), (212, 211, 226, 227), (211, 200, 225, 226), (230, 229, 228, 231), (210, 209, 230, 231), (209, 202, 229, 230), (202, 201, 228, 229), (234, 233, 232, 235), (208, 207, 234, 235), (204, 203, 232, 233), (207, 204, 233, 234), (237, 236, 238, 239), (205, 206, 239, 238), (206, 74, 237, 239), (74, 73, 236, 237), (240, 243, 247, 244), (16, 24, 243, 240), (17, 16, 240, 241), (23, 17, 241, 242), (246, 245, 249, 250), (243, 242, 246, 247), (242, 241, 245, 246), (241, 240, 244, 245), (250, 249, 248, 251), (245, 244, 248, 249), (244, 247, 251, 248), (247, 246, 250, 251), (255, 254, 258, 259), (22, 8, 254, 255), (6, 22, 255, 253), (8, 2, 252, 254), (258, 256, 260, 262), (253, 255, 259, 257), (254, 252, 256, 258), (252, 253, 257, 256), (263, 262, 266, 267), (256, 257, 261, 260), (259, 258, 262, 263), (257, 259, 263, 261), (265, 267, 271, 269), (261, 263, 267, 265), (262, 260, 264, 266), (260, 261, 265, 264), (270, 268, 272, 274), (266, 264, 268, 270), (264, 265, 269, 268), (267, 266, 270, 271), (272, 273, 275, 274), (268, 269, 273, 272), (271, 270, 274, 275), (269, 271, 275, 273), (279, 281, 287, 285), (280, 278, 284, 286), (0, 36, 280, 276), (18, 39, 281, 279), (39, 4, 277, 281), (4, 0, 276, 277), (284, 285, 291, 290), (287, 283, 289, 293), (276, 280, 286, 282), (281, 277, 283, 287), (278, 279, 285, 284), (277, 276, 282, 283), (291, 293, 299, 297), (292, 290, 296, 298), (283, 282, 288, 289), (286, 284, 290, 292), (285, 287, 293, 291), (282, 286, 292, 288), (296, 297, 303, 302), (299, 295, 301, 305), (288, 292, 298, 294), (293, 289, 295, 299), (290, 291, 297, 296), (289, 288, 294, 295), (304, 305, 301, 300), (302, 303, 305, 304), (295, 294, 300, 301), (298, 296, 302, 304), (297, 299, 305, 303), (294, 298, 304, 300), (310, 307, 333, 334), (321, 322, 309, 308), (307, 310, 331, 312), (312, 331, 330, 313), (313, 330, 329, 314), (314, 329, 328, 315), (315, 328, 327, 316), (316, 327, 326, 317), (317, 326, 325, 318), (318, 325, 324, 319), (319, 324, 323, 320), (320, 323, 322, 321), (103, 102, 328, 329), (81, 80, 316, 317), (96, 19, 309, 322), (104, 103, 329, 330), (82, 81, 317, 318), (97, 96, 322, 323), (10, 9, 306, 307), (105, 104, 330, 331), (83, 82, 318, 319), (98, 97, 323, 324), (76, 10, 307, 312), (11, 85, 321, 308), (84, 83, 319, 320), (99, 98, 324, 325), (332, 335, 339, 336), (311, 310, 334, 335), (306, 311, 335, 332), (307, 306, 332, 333), (337, 336, 340, 341), (333, 332, 336, 337), (334, 333, 337, 338), (335, 334, 338, 339), (340, 343, 342, 341), (338, 337, 341, 342), (339, 338, 342, 343), (336, 339, 343, 340), (344, 346, 347, 345), (346, 348, 349, 347), (348, 350, 351, 349), (350, 352, 353, 351), (352, 354, 355, 353), (354, 356, 357, 355), (356, 358, 359, 357), (358, 360, 361, 359), (360, 362, 363, 361), (362, 364, 365, 363), (364, 366, 367, 365), (366, 368, 369, 367), (368, 370, 371, 369), (370, 372, 373, 371), (372, 374, 375, 373), (374, 376, 377, 375), (376, 378, 379, 377), (378, 380, 381, 379), (380, 382, 383, 381), (382, 384, 385, 383), (384, 386, 387, 385), (386, 388, 389, 387), (388, 390, 391, 389), (390, 392, 393, 391), (392, 394, 395, 393), (394, 396, 397, 395), (396, 398, 399, 397), (398, 400, 401, 399), (400, 402, 403, 401), (402, 404, 405, 403), (347, 349, 351, 353, 355, 357, 359, 361, 363, 365, 367, 369, 371, 373, 375, 377, 379, 381, 383, 385, 387, 389, 391, 393, 395, 397, 399, 401, 403, 405, 407, 345), (404, 406, 407, 405), (406, 344, 345, 407), (344, 406, 404, 402, 400, 398, 396, 394, 392, 390, 388, 386, 384, 382, 380, 378, 376, 374, 372, 370, 368, 366, 364, 362, 360, 358, 356, 354, 352, 350, 348, 346)])
me_cube_001.polygons.foreach_set('use_smooth', [True] * 376)
me_cube_001.use_remesh_preserve_volume = False
me_cube_001.use_remesh_preserve_attributes = False
me_cube_001.use_mirror_vertex_groups = False
me_cube_001.update()

# ---- objects
ob_bullet = bpy.data.objects.new('Bullet', me_cylinder_002)
ob_backbody = bpy.data.objects.new('BackBody', me_cylinder_001)
ob_forebody = bpy.data.objects.new('ForeBody', me_cube_001)

# ---- transforms, parenting, visibility, modifiers, constraints
ob_bullet.location = (-0.008091, -3.284, 0.2601)
ob_bullet.lineart.crease_threshold = 0.0
ob_backbody.location = (1.337e-09, 1.084, 0.2462)
ob_backbody.lineart.crease_threshold = 0.0
ob_forebody.location = (4.345e-16, -1.195, 0.3)
ob_forebody.lineart.crease_threshold = 0.0

# ---- collection membership
col_collection_1.objects.link(ob_bullet)
col_collection_1.objects.link(ob_backbody)
col_collection_1.objects.link(ob_forebody)

# ---- scene / render settings (as saved in the file)
scene.frame_start = 1; scene.frame_end = 250; scene.frame_set(1)
scene.render.engine = 'BLENDER_EEVEE_NEXT'
scene.render.resolution_percentage = 50
scene.render.dither_intensity = 0.0
scene.cycles.use_denoising = False
scene.cycles.samples = 128
scene.cycles.sampling_pattern = 'TABULATED_SOBOL'
scene.cycles.use_adaptive_sampling = False
scene.cycles.use_light_tree = False
scene.cycles.blur_glossy = 0.0
scene.cycles.sample_clamp_indirect = 0.0
scene.view_settings.view_transform = 'Standard'
bpy.context.view_layer.update()

# ---- added for rendering (the .blend has no active camera and no usable light): camera, sun
cam_auto = bpy.data.cameras.new('AutoCamera')
cam_auto.lens = 50.0
cam_auto.sensor_width = 36.0
cam_auto.clip_end = 1000.0
ob_auto_camera = bpy.data.objects.new('AutoCamera', cam_auto)
scene.collection.objects.link(ob_auto_camera)
ob_auto_camera.location = (8.59863, -10.2659, 6.84534)
ob_auto_camera.rotation_euler = (1.09748, -7.21219e-08, 0.694738)
scene.camera = ob_auto_camera
light_auto_sun = bpy.data.lights.new('AutoSun', 'SUN')
light_auto_sun.energy = 3.0
light_auto_sun.angle = 0.0523599
ob_auto_sun = bpy.data.objects.new('AutoSun', light_auto_sun)
scene.collection.objects.link(ob_auto_sun)
ob_auto_sun.rotation_euler = (0.872665, 0.174533, 0.523599)
bpy.context.view_layer.update()
